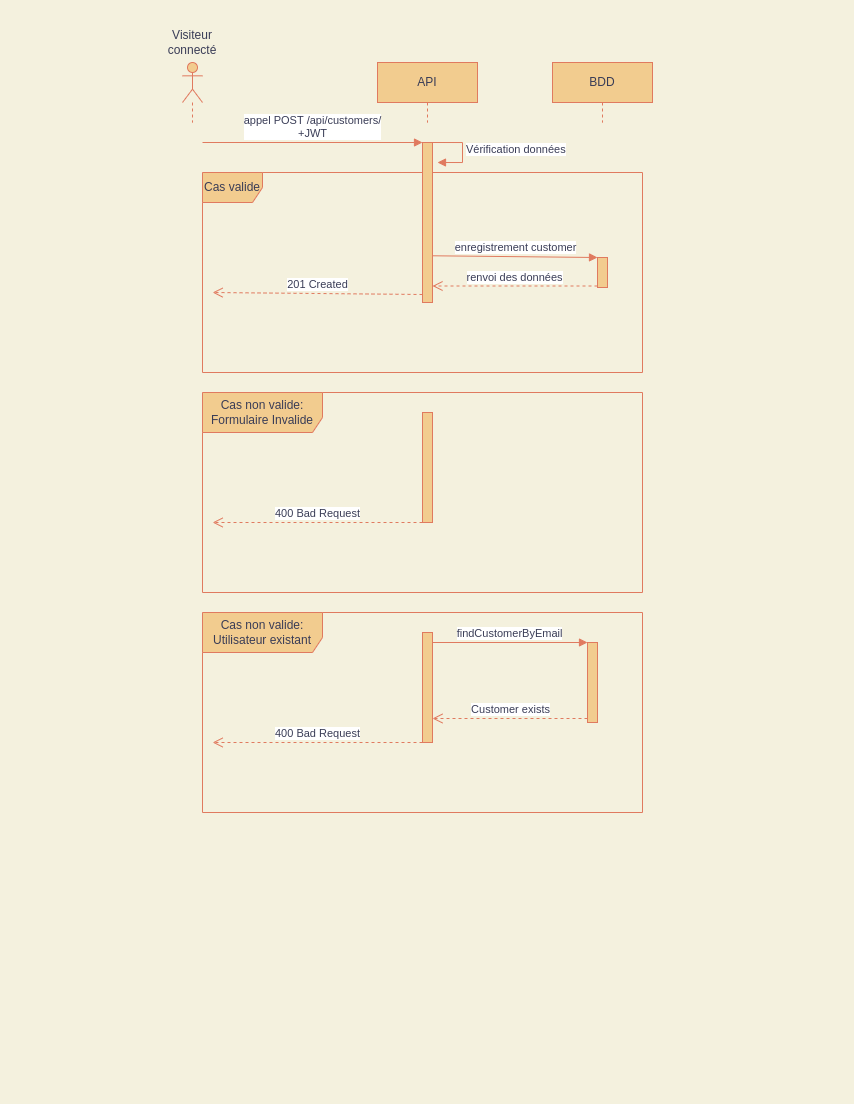

The diagram above was exported from draw.io. Its source (the exported page's mxGraphModel, read from the mxfile embedded in the PNG):
<mxGraphModel dx="934" dy="495" grid="1" gridSize="10" guides="1" tooltips="1" connect="1" arrows="1" fold="1" page="1" pageScale="1" pageWidth="850" pageHeight="1100" background="#F4F1DE" math="0" shadow="0">
  <root>
    <mxCell id="0" />
    <mxCell id="1" parent="0" />
    <mxCell id="WNgLZ_UAP3M-qyk_Bwn6-1" value="Cas valide" style="shape=umlFrame;whiteSpace=wrap;html=1;rounded=0;sketch=0;fontColor=#393C56;strokeColor=#E07A5F;fillColor=#F2CC8F;" vertex="1" parent="1">
      <mxGeometry x="200" y="170" width="440" height="200" as="geometry" />
    </mxCell>
    <mxCell id="WNgLZ_UAP3M-qyk_Bwn6-2" value="" style="shape=umlLifeline;participant=umlActor;perimeter=lifelinePerimeter;whiteSpace=wrap;html=1;container=1;collapsible=0;recursiveResize=0;verticalAlign=top;spacingTop=36;outlineConnect=0;rounded=0;sketch=0;fontColor=#393C56;strokeColor=#E07A5F;fillColor=#F2CC8F;" vertex="1" parent="1">
      <mxGeometry x="180" y="60" width="20" height="60" as="geometry" />
    </mxCell>
    <mxCell id="WNgLZ_UAP3M-qyk_Bwn6-3" value="API" style="shape=umlLifeline;perimeter=lifelinePerimeter;whiteSpace=wrap;html=1;container=1;collapsible=0;recursiveResize=0;outlineConnect=0;rounded=0;sketch=0;fontColor=#393C56;strokeColor=#E07A5F;fillColor=#F2CC8F;" vertex="1" parent="1">
      <mxGeometry x="375" y="60" width="100" height="60" as="geometry" />
    </mxCell>
    <mxCell id="WNgLZ_UAP3M-qyk_Bwn6-4" value="BDD" style="shape=umlLifeline;perimeter=lifelinePerimeter;whiteSpace=wrap;html=1;container=1;collapsible=0;recursiveResize=0;outlineConnect=0;rounded=0;sketch=0;fontColor=#393C56;strokeColor=#E07A5F;fillColor=#F2CC8F;" vertex="1" parent="1">
      <mxGeometry x="550" y="60" width="100" height="60" as="geometry" />
    </mxCell>
    <mxCell id="WNgLZ_UAP3M-qyk_Bwn6-5" value="Visiteur connecté" style="text;html=1;strokeColor=none;fillColor=none;align=center;verticalAlign=middle;whiteSpace=wrap;rounded=0;sketch=0;fontColor=#393C56;" vertex="1" parent="1">
      <mxGeometry x="170" y="30" width="40" height="20" as="geometry" />
    </mxCell>
    <mxCell id="WNgLZ_UAP3M-qyk_Bwn6-6" value="" style="html=1;points=[];perimeter=orthogonalPerimeter;rounded=0;sketch=0;fontColor=#393C56;strokeColor=#E07A5F;fillColor=#F2CC8F;" vertex="1" parent="1">
      <mxGeometry x="420" y="140" width="10" height="160" as="geometry" />
    </mxCell>
    <mxCell id="WNgLZ_UAP3M-qyk_Bwn6-7" value="appel POST /api/customers/&lt;br&gt;+JWT" style="html=1;verticalAlign=bottom;endArrow=block;entryX=0;entryY=0;fontColor=#393C56;strokeColor=#E07A5F;fillColor=#F2CC8F;" edge="1" parent="1" target="WNgLZ_UAP3M-qyk_Bwn6-6">
      <mxGeometry relative="1" as="geometry">
        <mxPoint x="200" y="140" as="sourcePoint" />
      </mxGeometry>
    </mxCell>
    <mxCell id="WNgLZ_UAP3M-qyk_Bwn6-8" value="201 Created" style="html=1;verticalAlign=bottom;endArrow=open;dashed=1;endSize=8;exitX=0;exitY=0.95;fontColor=#393C56;strokeColor=#E07A5F;fillColor=#F2CC8F;entryX=0.023;entryY=0.6;entryDx=0;entryDy=0;entryPerimeter=0;" edge="1" parent="1" source="WNgLZ_UAP3M-qyk_Bwn6-6" target="WNgLZ_UAP3M-qyk_Bwn6-1">
      <mxGeometry relative="1" as="geometry">
        <mxPoint x="190" y="216" as="targetPoint" />
      </mxGeometry>
    </mxCell>
    <mxCell id="WNgLZ_UAP3M-qyk_Bwn6-9" value="" style="html=1;points=[];perimeter=orthogonalPerimeter;rounded=0;sketch=0;fontColor=#393C56;strokeColor=#E07A5F;fillColor=#F2CC8F;" vertex="1" parent="1">
      <mxGeometry x="595" y="255" width="10" height="30" as="geometry" />
    </mxCell>
    <mxCell id="WNgLZ_UAP3M-qyk_Bwn6-10" value="enregistrement customer" style="html=1;verticalAlign=bottom;endArrow=block;entryX=0;entryY=0;fontColor=#393C56;strokeColor=#E07A5F;fillColor=#F2CC8F;exitX=1.014;exitY=0.708;exitDx=0;exitDy=0;exitPerimeter=0;" edge="1" parent="1" source="WNgLZ_UAP3M-qyk_Bwn6-6" target="WNgLZ_UAP3M-qyk_Bwn6-9">
      <mxGeometry relative="1" as="geometry">
        <mxPoint x="475" y="150" as="sourcePoint" />
      </mxGeometry>
    </mxCell>
    <mxCell id="WNgLZ_UAP3M-qyk_Bwn6-11" value="renvoi des données" style="html=1;verticalAlign=bottom;endArrow=open;dashed=1;endSize=8;exitX=0;exitY=0.95;fontColor=#393C56;strokeColor=#E07A5F;fillColor=#F2CC8F;" edge="1" parent="1" source="WNgLZ_UAP3M-qyk_Bwn6-9" target="WNgLZ_UAP3M-qyk_Bwn6-6">
      <mxGeometry relative="1" as="geometry">
        <mxPoint x="470" y="239" as="targetPoint" />
      </mxGeometry>
    </mxCell>
    <mxCell id="WNgLZ_UAP3M-qyk_Bwn6-13" value="Vérification données" style="edgeStyle=orthogonalEdgeStyle;html=1;align=left;spacingLeft=2;endArrow=block;rounded=0;entryX=1;entryY=0;sketch=0;fontColor=#393C56;strokeColor=#E07A5F;fillColor=#F2CC8F;curved=0;" edge="1" parent="1">
      <mxGeometry relative="1" as="geometry">
        <mxPoint x="430" y="140" as="sourcePoint" />
        <Array as="points">
          <mxPoint x="460" y="140" />
        </Array>
        <mxPoint x="435" y="160" as="targetPoint" />
      </mxGeometry>
    </mxCell>
    <mxCell id="WNgLZ_UAP3M-qyk_Bwn6-14" value="Cas non valide: Formulaire Invalide" style="shape=umlFrame;whiteSpace=wrap;html=1;rounded=0;sketch=0;fontColor=#393C56;strokeColor=#E07A5F;fillColor=#F2CC8F;width=120;height=40;" vertex="1" parent="1">
      <mxGeometry x="200" y="390" width="440" height="200" as="geometry" />
    </mxCell>
    <mxCell id="WNgLZ_UAP3M-qyk_Bwn6-16" value="" style="html=1;points=[];perimeter=orthogonalPerimeter;rounded=0;sketch=0;fontColor=#393C56;strokeColor=#E07A5F;fillColor=#F2CC8F;" vertex="1" parent="1">
      <mxGeometry x="420" y="410" width="10" height="110" as="geometry" />
    </mxCell>
    <mxCell id="WNgLZ_UAP3M-qyk_Bwn6-19" value="400 Bad Request" style="html=1;verticalAlign=bottom;endArrow=open;dashed=1;endSize=8;exitX=0;exitY=0.95;fontColor=#393C56;strokeColor=#E07A5F;fillColor=#F2CC8F;entryX=0.023;entryY=0.65;entryDx=0;entryDy=0;entryPerimeter=0;" edge="1" parent="1" target="WNgLZ_UAP3M-qyk_Bwn6-14">
      <mxGeometry relative="1" as="geometry">
        <mxPoint x="255" y="520" as="targetPoint" />
        <mxPoint x="420" y="520" as="sourcePoint" />
      </mxGeometry>
    </mxCell>
    <mxCell id="WNgLZ_UAP3M-qyk_Bwn6-21" value="Cas non valide: Utilisateur existant" style="shape=umlFrame;whiteSpace=wrap;html=1;rounded=0;sketch=0;fontColor=#393C56;strokeColor=#E07A5F;fillColor=#F2CC8F;width=120;height=40;" vertex="1" parent="1">
      <mxGeometry x="200" y="610" width="440" height="200" as="geometry" />
    </mxCell>
    <mxCell id="WNgLZ_UAP3M-qyk_Bwn6-22" value="" style="html=1;points=[];perimeter=orthogonalPerimeter;rounded=0;sketch=0;fontColor=#393C56;strokeColor=#E07A5F;fillColor=#F2CC8F;" vertex="1" parent="1">
      <mxGeometry x="420" y="630" width="10" height="110" as="geometry" />
    </mxCell>
    <mxCell id="WNgLZ_UAP3M-qyk_Bwn6-23" value="400 Bad Request" style="html=1;verticalAlign=bottom;endArrow=open;dashed=1;endSize=8;exitX=0;exitY=0.95;fontColor=#393C56;strokeColor=#E07A5F;fillColor=#F2CC8F;entryX=0.023;entryY=0.65;entryDx=0;entryDy=0;entryPerimeter=0;" edge="1" parent="1" target="WNgLZ_UAP3M-qyk_Bwn6-21">
      <mxGeometry relative="1" as="geometry">
        <mxPoint x="255" y="740" as="targetPoint" />
        <mxPoint x="420" y="740" as="sourcePoint" />
      </mxGeometry>
    </mxCell>
    <mxCell id="WNgLZ_UAP3M-qyk_Bwn6-24" value="" style="html=1;points=[];perimeter=orthogonalPerimeter;rounded=0;sketch=0;fontColor=#393C56;strokeColor=#E07A5F;fillColor=#F2CC8F;" vertex="1" parent="1">
      <mxGeometry x="585" y="640" width="10" height="80" as="geometry" />
    </mxCell>
    <mxCell id="WNgLZ_UAP3M-qyk_Bwn6-25" value="findCustomerByEmail" style="html=1;verticalAlign=bottom;endArrow=block;entryX=0;entryY=0;rounded=1;sketch=0;fontColor=#393C56;strokeColor=#E07A5F;fillColor=#F2CC8F;curved=0;" edge="1" target="WNgLZ_UAP3M-qyk_Bwn6-24" parent="1" source="WNgLZ_UAP3M-qyk_Bwn6-22">
      <mxGeometry relative="1" as="geometry">
        <mxPoint x="515" y="640" as="sourcePoint" />
      </mxGeometry>
    </mxCell>
    <mxCell id="WNgLZ_UAP3M-qyk_Bwn6-26" value="Customer exists" style="html=1;verticalAlign=bottom;endArrow=open;dashed=1;endSize=8;exitX=0;exitY=0.95;rounded=1;sketch=0;fontColor=#393C56;strokeColor=#E07A5F;fillColor=#F2CC8F;curved=0;" edge="1" source="WNgLZ_UAP3M-qyk_Bwn6-24" parent="1" target="WNgLZ_UAP3M-qyk_Bwn6-22">
      <mxGeometry relative="1" as="geometry">
        <mxPoint x="515" y="716" as="targetPoint" />
      </mxGeometry>
    </mxCell>
  </root>
</mxGraphModel>